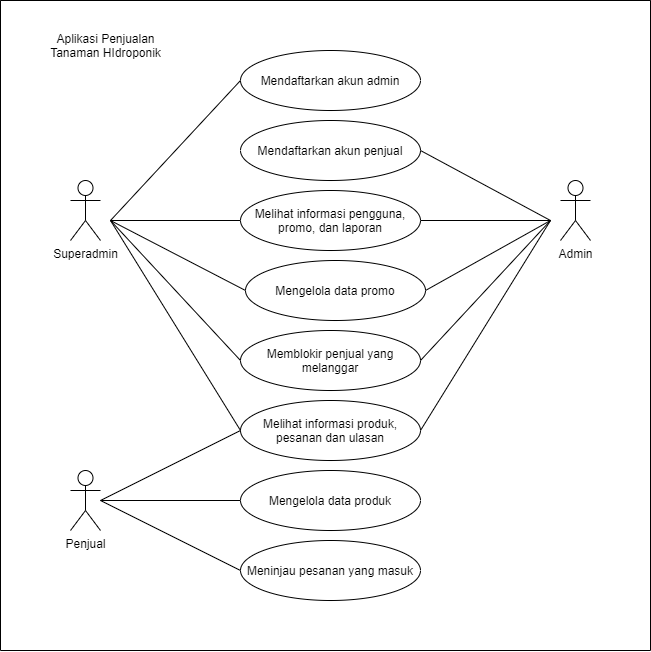

The diagram above was exported from draw.io. Its source (the exported page's mxGraphModel, read from the mxfile embedded in the PNG):
<mxGraphModel dx="1504" dy="705" grid="1" gridSize="10" guides="1" tooltips="1" connect="1" arrows="1" fold="1" page="1" pageScale="1" pageWidth="850" pageHeight="1100" math="0" shadow="0">
  <root>
    <mxCell id="0" />
    <mxCell id="1" parent="0" />
    <mxCell id="ud_VHyM-WXS_Bum3eBft-1" value="Superadmin" style="shape=umlActor;verticalLabelPosition=bottom;verticalAlign=top;html=1;outlineConnect=0;" parent="1" vertex="1">
      <mxGeometry x="160" y="420" width="30" height="60" as="geometry" />
    </mxCell>
    <mxCell id="ud_VHyM-WXS_Bum3eBft-2" value="Admin" style="shape=umlActor;verticalLabelPosition=bottom;verticalAlign=top;html=1;outlineConnect=0;" parent="1" vertex="1">
      <mxGeometry x="650" y="420" width="30" height="60" as="geometry" />
    </mxCell>
    <mxCell id="ud_VHyM-WXS_Bum3eBft-3" value="Penjual" style="shape=umlActor;verticalLabelPosition=bottom;verticalAlign=top;html=1;outlineConnect=0;" parent="1" vertex="1">
      <mxGeometry x="160" y="710" width="30" height="60" as="geometry" />
    </mxCell>
    <mxCell id="ud_VHyM-WXS_Bum3eBft-7" value="Mengelola data produk" style="ellipse;whiteSpace=wrap;html=1;" parent="1" vertex="1">
      <mxGeometry x="330" y="710" width="180" height="60" as="geometry" />
    </mxCell>
    <mxCell id="ud_VHyM-WXS_Bum3eBft-8" value="&lt;span&gt;Mengelola data promo&lt;/span&gt;" style="ellipse;whiteSpace=wrap;html=1;" parent="1" vertex="1">
      <mxGeometry x="335" y="500" width="180" height="60" as="geometry" />
    </mxCell>
    <mxCell id="ud_VHyM-WXS_Bum3eBft-9" value="Mendaftarkan akun admin" style="ellipse;whiteSpace=wrap;html=1;" parent="1" vertex="1">
      <mxGeometry x="330" y="290" width="180" height="60" as="geometry" />
    </mxCell>
    <mxCell id="ud_VHyM-WXS_Bum3eBft-10" value="Mendaftarkan akun penjual" style="ellipse;whiteSpace=wrap;html=1;" parent="1" vertex="1">
      <mxGeometry x="330" y="360" width="180" height="60" as="geometry" />
    </mxCell>
    <mxCell id="ud_VHyM-WXS_Bum3eBft-11" value="Memblokir penjual yang melanggar" style="ellipse;whiteSpace=wrap;html=1;" parent="1" vertex="1">
      <mxGeometry x="330" y="570" width="180" height="60" as="geometry" />
    </mxCell>
    <mxCell id="ud_VHyM-WXS_Bum3eBft-12" value="Melihat informasi produk, pesanan dan ulasan" style="ellipse;whiteSpace=wrap;html=1;" parent="1" vertex="1">
      <mxGeometry x="330" y="640" width="180" height="60" as="geometry" />
    </mxCell>
    <mxCell id="ud_VHyM-WXS_Bum3eBft-27" value="" style="endArrow=none;html=1;entryX=0;entryY=0.5;entryDx=0;entryDy=0;" parent="1" source="ud_VHyM-WXS_Bum3eBft-3" target="ud_VHyM-WXS_Bum3eBft-7" edge="1">
      <mxGeometry width="50" height="50" relative="1" as="geometry">
        <mxPoint x="190" y="720" as="sourcePoint" />
        <mxPoint x="380" y="225" as="targetPoint" />
      </mxGeometry>
    </mxCell>
    <mxCell id="ud_VHyM-WXS_Bum3eBft-28" value="" style="endArrow=none;html=1;entryX=0;entryY=0.5;entryDx=0;entryDy=0;" parent="1" target="ud_VHyM-WXS_Bum3eBft-8" edge="1">
      <mxGeometry width="50" height="50" relative="1" as="geometry">
        <mxPoint x="200" y="460" as="sourcePoint" />
        <mxPoint x="390" y="235" as="targetPoint" />
      </mxGeometry>
    </mxCell>
    <mxCell id="ud_VHyM-WXS_Bum3eBft-29" value="" style="endArrow=none;html=1;exitX=1;exitY=0.5;exitDx=0;exitDy=0;" parent="1" source="ud_VHyM-WXS_Bum3eBft-8" edge="1">
      <mxGeometry width="50" height="50" relative="1" as="geometry">
        <mxPoint x="310" y="206.42857142857144" as="sourcePoint" />
        <mxPoint x="640" y="460" as="targetPoint" />
      </mxGeometry>
    </mxCell>
    <mxCell id="ud_VHyM-WXS_Bum3eBft-30" value="" style="endArrow=none;html=1;entryX=0;entryY=0.5;entryDx=0;entryDy=0;" parent="1" target="ud_VHyM-WXS_Bum3eBft-9" edge="1">
      <mxGeometry width="50" height="50" relative="1" as="geometry">
        <mxPoint x="200" y="460" as="sourcePoint" />
        <mxPoint x="410" y="255" as="targetPoint" />
      </mxGeometry>
    </mxCell>
    <mxCell id="ud_VHyM-WXS_Bum3eBft-31" value="" style="endArrow=none;html=1;entryX=1;entryY=0.5;entryDx=0;entryDy=0;" parent="1" target="ud_VHyM-WXS_Bum3eBft-10" edge="1">
      <mxGeometry width="50" height="50" relative="1" as="geometry">
        <mxPoint x="640" y="460" as="sourcePoint" />
        <mxPoint x="420" y="265" as="targetPoint" />
      </mxGeometry>
    </mxCell>
    <mxCell id="ud_VHyM-WXS_Bum3eBft-32" value="" style="endArrow=none;html=1;entryX=0;entryY=0.5;entryDx=0;entryDy=0;" parent="1" target="ud_VHyM-WXS_Bum3eBft-11" edge="1">
      <mxGeometry width="50" height="50" relative="1" as="geometry">
        <mxPoint x="200" y="460" as="sourcePoint" />
        <mxPoint x="430" y="275" as="targetPoint" />
      </mxGeometry>
    </mxCell>
    <mxCell id="ud_VHyM-WXS_Bum3eBft-34" value="" style="endArrow=none;html=1;entryX=1;entryY=0.5;entryDx=0;entryDy=0;" parent="1" target="ud_VHyM-WXS_Bum3eBft-11" edge="1">
      <mxGeometry width="50" height="50" relative="1" as="geometry">
        <mxPoint x="640" y="460" as="sourcePoint" />
        <mxPoint x="440" y="285" as="targetPoint" />
      </mxGeometry>
    </mxCell>
    <mxCell id="ud_VHyM-WXS_Bum3eBft-35" value="" style="endArrow=none;html=1;entryX=0;entryY=0.5;entryDx=0;entryDy=0;" parent="1" target="ud_VHyM-WXS_Bum3eBft-12" edge="1">
      <mxGeometry width="50" height="50" relative="1" as="geometry">
        <mxPoint x="190" y="740" as="sourcePoint" />
        <mxPoint x="450" y="295" as="targetPoint" />
      </mxGeometry>
    </mxCell>
    <mxCell id="etQiMcp78FhcIvTGvC5o-1" value="Melihat informasi pengguna, promo, dan laporan" style="ellipse;whiteSpace=wrap;html=1;" parent="1" vertex="1">
      <mxGeometry x="330" y="430" width="180" height="60" as="geometry" />
    </mxCell>
    <mxCell id="etQiMcp78FhcIvTGvC5o-4" value="Meninjau pesanan yang masuk" style="ellipse;whiteSpace=wrap;html=1;" parent="1" vertex="1">
      <mxGeometry x="330" y="780" width="180" height="60" as="geometry" />
    </mxCell>
    <mxCell id="etQiMcp78FhcIvTGvC5o-6" value="" style="endArrow=none;html=1;entryX=0;entryY=0.5;entryDx=0;entryDy=0;" parent="1" target="etQiMcp78FhcIvTGvC5o-4" edge="1">
      <mxGeometry width="50" height="50" relative="1" as="geometry">
        <mxPoint x="190" y="740" as="sourcePoint" />
        <mxPoint x="340" y="955" as="targetPoint" />
      </mxGeometry>
    </mxCell>
    <mxCell id="etQiMcp78FhcIvTGvC5o-7" value="" style="endArrow=none;html=1;entryX=0;entryY=0.5;entryDx=0;entryDy=0;" parent="1" target="etQiMcp78FhcIvTGvC5o-1" edge="1">
      <mxGeometry width="50" height="50" relative="1" as="geometry">
        <mxPoint x="200" y="460" as="sourcePoint" />
        <mxPoint x="340" y="535" as="targetPoint" />
      </mxGeometry>
    </mxCell>
    <mxCell id="etQiMcp78FhcIvTGvC5o-8" value="" style="endArrow=none;html=1;entryX=1;entryY=0.5;entryDx=0;entryDy=0;" parent="1" target="etQiMcp78FhcIvTGvC5o-1" edge="1">
      <mxGeometry width="50" height="50" relative="1" as="geometry">
        <mxPoint x="640" y="460" as="sourcePoint" />
        <mxPoint x="520" y="395" as="targetPoint" />
      </mxGeometry>
    </mxCell>
    <mxCell id="jRIwQ-26BvSKsINr-6wA-1" value="" style="endArrow=none;html=1;entryX=0;entryY=0.5;entryDx=0;entryDy=0;" edge="1" parent="1" target="ud_VHyM-WXS_Bum3eBft-12">
      <mxGeometry width="50" height="50" relative="1" as="geometry">
        <mxPoint x="200" y="460" as="sourcePoint" />
        <mxPoint x="340" y="470" as="targetPoint" />
      </mxGeometry>
    </mxCell>
    <mxCell id="jRIwQ-26BvSKsINr-6wA-3" value="" style="endArrow=none;html=1;entryX=1;entryY=0.5;entryDx=0;entryDy=0;" edge="1" parent="1" target="ud_VHyM-WXS_Bum3eBft-12">
      <mxGeometry width="50" height="50" relative="1" as="geometry">
        <mxPoint x="640" y="460" as="sourcePoint" />
        <mxPoint x="520" y="470" as="targetPoint" />
      </mxGeometry>
    </mxCell>
    <mxCell id="jRIwQ-26BvSKsINr-6wA-4" value="" style="swimlane;startSize=0;" vertex="1" parent="1">
      <mxGeometry x="90" y="240" width="650" height="650" as="geometry" />
    </mxCell>
    <mxCell id="jRIwQ-26BvSKsINr-6wA-8" value="Aplikasi Penjualan&lt;br&gt;Tanaman HIdroponik" style="text;html=1;align=center;verticalAlign=middle;resizable=0;points=[];autosize=1;strokeColor=none;" vertex="1" parent="jRIwQ-26BvSKsINr-6wA-4">
      <mxGeometry x="40" y="30" width="130" height="30" as="geometry" />
    </mxCell>
  </root>
</mxGraphModel>